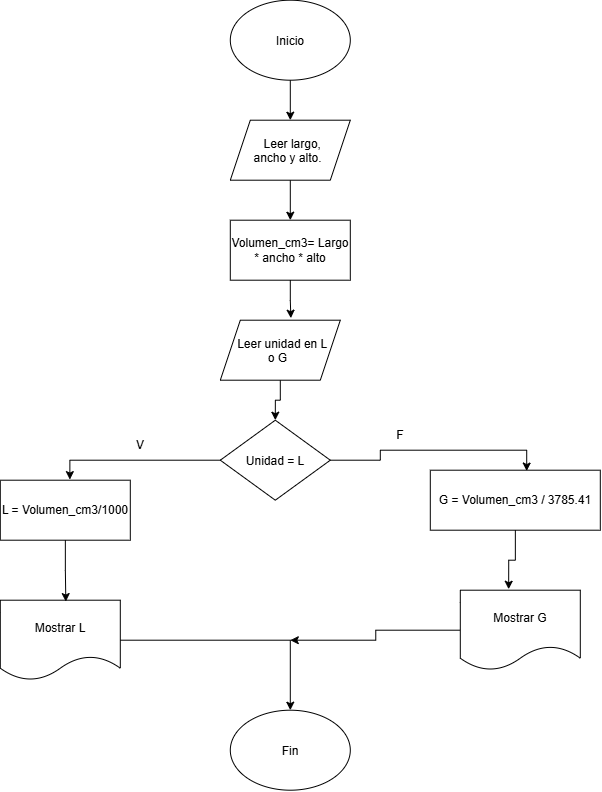

The diagram above was exported from draw.io. Its source (the exported page's mxGraphModel, read from the mxfile embedded in the PNG):
<mxGraphModel dx="1084" dy="592" grid="1" gridSize="10" guides="1" tooltips="1" connect="1" arrows="1" fold="1" page="1" pageScale="1" pageWidth="827" pageHeight="1169" math="0" shadow="0">
  <root>
    <mxCell id="0" />
    <mxCell id="1" parent="0" />
    <mxCell id="YLrbj5_x2U381tMbqPeb-3" edge="1" parent="1" source="YLrbj5_x2U381tMbqPeb-1" style="edgeStyle=orthogonalEdgeStyle;rounded=0;orthogonalLoop=1;jettySize=auto;html=1;entryX=0.5;entryY=0;entryDx=0;entryDy=0;" target="YLrbj5_x2U381tMbqPeb-2">
      <mxGeometry relative="1" as="geometry" />
    </mxCell>
    <mxCell id="YLrbj5_x2U381tMbqPeb-1" parent="1" style="ellipse;whiteSpace=wrap;html=1;shapeInside=1;" value="Inicio" vertex="1">
      <mxGeometry height="80" width="120" x="320" y="10" as="geometry" />
    </mxCell>
    <mxCell id="YLrbj5_x2U381tMbqPeb-5" edge="1" parent="1" source="YLrbj5_x2U381tMbqPeb-2" style="edgeStyle=orthogonalEdgeStyle;rounded=0;orthogonalLoop=1;jettySize=auto;html=1;entryX=0.5;entryY=0;entryDx=0;entryDy=0;" target="YLrbj5_x2U381tMbqPeb-4">
      <mxGeometry relative="1" as="geometry" />
    </mxCell>
    <mxCell id="YLrbj5_x2U381tMbqPeb-2" parent="1" style="shape=parallelogram;perimeter=parallelogramPerimeter;whiteSpace=wrap;html=1;shapeInside=1;fixedSize=1;" value="Leer largo, ancho y alto." vertex="1">
      <mxGeometry height="60" width="120" x="320" y="130" as="geometry" />
    </mxCell>
    <mxCell id="YLrbj5_x2U381tMbqPeb-4" parent="1" style="rounded=0;whiteSpace=wrap;html=1;" value="Volumen_cm3= Largo * ancho * alto" vertex="1">
      <mxGeometry height="60" width="120" x="320" y="230" as="geometry" />
    </mxCell>
    <mxCell id="YLrbj5_x2U381tMbqPeb-9" edge="1" parent="1" source="YLrbj5_x2U381tMbqPeb-6" style="edgeStyle=orthogonalEdgeStyle;rounded=0;orthogonalLoop=1;jettySize=auto;html=1;entryX=0.5;entryY=0;entryDx=0;entryDy=0;" target="YLrbj5_x2U381tMbqPeb-8">
      <mxGeometry relative="1" as="geometry" />
    </mxCell>
    <mxCell id="YLrbj5_x2U381tMbqPeb-6" parent="1" style="shape=parallelogram;perimeter=parallelogramPerimeter;whiteSpace=wrap;html=1;shapeInside=1;fixedSize=1;" value="Leer unidad en L o G" vertex="1">
      <mxGeometry height="60" width="120" x="310" y="330" as="geometry" />
    </mxCell>
    <mxCell id="YLrbj5_x2U381tMbqPeb-7" edge="1" parent="1" source="YLrbj5_x2U381tMbqPeb-4" style="edgeStyle=orthogonalEdgeStyle;rounded=0;orthogonalLoop=1;jettySize=auto;html=1;entryX=0.588;entryY=-0.034;entryDx=0;entryDy=0;entryPerimeter=0;" target="YLrbj5_x2U381tMbqPeb-6">
      <mxGeometry relative="1" as="geometry" />
    </mxCell>
    <mxCell id="YLrbj5_x2U381tMbqPeb-8" parent="1" style="rhombus;whiteSpace=wrap;html=1;shapeInside=1;" value="Unidad = L" vertex="1">
      <mxGeometry height="80" width="110" x="310" y="430" as="geometry" />
    </mxCell>
    <mxCell id="YLrbj5_x2U381tMbqPeb-10" parent="1" style="rounded=0;whiteSpace=wrap;html=1;" value="L = Volumen_cm3/1000" vertex="1">
      <mxGeometry height="60" width="130" x="90" y="490" as="geometry" />
    </mxCell>
    <mxCell id="YLrbj5_x2U381tMbqPeb-11" edge="1" parent="1" source="YLrbj5_x2U381tMbqPeb-8" style="edgeStyle=orthogonalEdgeStyle;rounded=0;orthogonalLoop=1;jettySize=auto;html=1;entryX=0.535;entryY=-0.01;entryDx=0;entryDy=0;entryPerimeter=0;" target="YLrbj5_x2U381tMbqPeb-10">
      <mxGeometry relative="1" as="geometry" />
    </mxCell>
    <mxCell id="YLrbj5_x2U381tMbqPeb-12" parent="1" style="text;html=1;whiteSpace=wrap;strokeColor=none;fillColor=none;align=center;verticalAlign=middle;rounded=0;" value="V" vertex="1">
      <mxGeometry height="30" width="60" x="200" y="440" as="geometry" />
    </mxCell>
    <mxCell id="YLrbj5_x2U381tMbqPeb-13" parent="1" style="rounded=0;whiteSpace=wrap;html=1;" value="G = Volumen_cm3 / 3785.41" vertex="1">
      <mxGeometry height="60" width="170" x="520" y="480" as="geometry" />
    </mxCell>
    <mxCell id="YLrbj5_x2U381tMbqPeb-14" edge="1" parent="1" source="YLrbj5_x2U381tMbqPeb-8" style="edgeStyle=orthogonalEdgeStyle;rounded=0;orthogonalLoop=1;jettySize=auto;html=1;entryX=0.567;entryY=0.014;entryDx=0;entryDy=0;entryPerimeter=0;" target="YLrbj5_x2U381tMbqPeb-13">
      <mxGeometry relative="1" as="geometry" />
    </mxCell>
    <mxCell id="YLrbj5_x2U381tMbqPeb-15" parent="1" style="text;html=1;whiteSpace=wrap;strokeColor=none;fillColor=none;align=center;verticalAlign=middle;rounded=0;" value="F" vertex="1">
      <mxGeometry height="30" width="60" x="460" y="430" as="geometry" />
    </mxCell>
    <mxCell id="YLrbj5_x2U381tMbqPeb-21" edge="1" parent="1" source="YLrbj5_x2U381tMbqPeb-16" style="edgeStyle=orthogonalEdgeStyle;rounded=0;orthogonalLoop=1;jettySize=auto;html=1;entryX=0.5;entryY=0;entryDx=0;entryDy=0;" target="YLrbj5_x2U381tMbqPeb-20">
      <mxGeometry relative="1" as="geometry" />
    </mxCell>
    <mxCell id="YLrbj5_x2U381tMbqPeb-16" parent="1" style="shape=document;whiteSpace=wrap;html=1;boundedLbl=1;" value="Mostrar L" vertex="1">
      <mxGeometry height="80" width="120" x="90" y="610" as="geometry" />
    </mxCell>
    <mxCell id="YLrbj5_x2U381tMbqPeb-17" edge="1" parent="1" source="YLrbj5_x2U381tMbqPeb-10" style="edgeStyle=orthogonalEdgeStyle;rounded=0;orthogonalLoop=1;jettySize=auto;html=1;entryX=0.546;entryY=0.017;entryDx=0;entryDy=0;entryPerimeter=0;" target="YLrbj5_x2U381tMbqPeb-16">
      <mxGeometry relative="1" as="geometry" />
    </mxCell>
    <mxCell id="YLrbj5_x2U381tMbqPeb-20" parent="1" style="ellipse;whiteSpace=wrap;html=1;shapeInside=1;" value="Fin" vertex="1">
      <mxGeometry height="80" width="120" x="320" y="720" as="geometry" />
    </mxCell>
    <mxCell id="YLrbj5_x2U381tMbqPeb-24" edge="1" parent="1" source="YLrbj5_x2U381tMbqPeb-22" style="edgeStyle=orthogonalEdgeStyle;rounded=0;orthogonalLoop=1;jettySize=auto;html=1;">
      <mxGeometry relative="1" as="geometry">
        <mxPoint x="380" y="650" as="targetPoint" />
      </mxGeometry>
    </mxCell>
    <mxCell id="YLrbj5_x2U381tMbqPeb-22" parent="1" style="shape=document;whiteSpace=wrap;html=1;boundedLbl=1;" value="Mostrar G" vertex="1">
      <mxGeometry height="80" width="120" x="550" y="600" as="geometry" />
    </mxCell>
    <mxCell id="YLrbj5_x2U381tMbqPeb-23" edge="1" parent="1" source="YLrbj5_x2U381tMbqPeb-13" style="edgeStyle=orthogonalEdgeStyle;rounded=0;orthogonalLoop=1;jettySize=auto;html=1;entryX=0.403;entryY=-0.012;entryDx=0;entryDy=0;entryPerimeter=0;" target="YLrbj5_x2U381tMbqPeb-22">
      <mxGeometry relative="1" as="geometry" />
    </mxCell>
  </root>
</mxGraphModel>